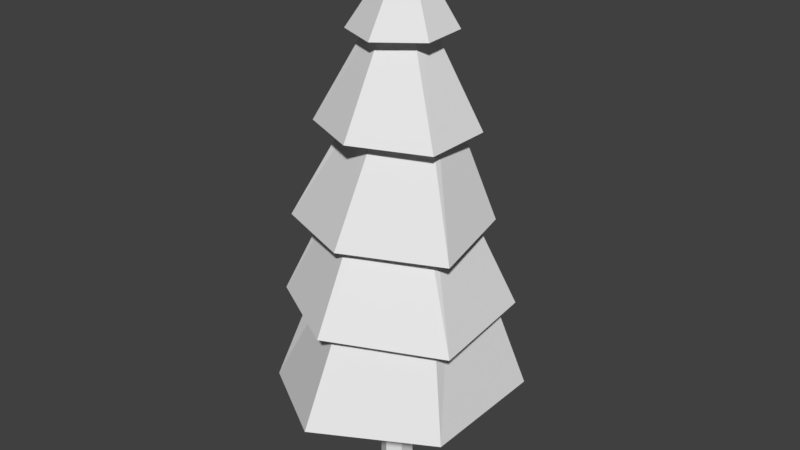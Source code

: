 # Source: Prop_Nature_Tree04.blend  (saved by Blender 2.78.0; exported with 4.5.12 LTS)
import bpy
from mathutils import Matrix  # noqa: F401  (used for matrix-valued properties, if any)

bpy.ops.wm.read_factory_settings(use_empty=True)
scene = bpy.context.scene
scene.name = 'Scene'

# ---- collections
col_collection_1 = bpy.data.collections.new('Collection 1'); scene.collection.children.link(col_collection_1)

# ---- materials (node trees are filled in below, after node groups)
mat_tree_04 = bpy.data.materials.new('Tree_04')
mat_tree_04.alpha_threshold = 0.0
mat_tree_04.use_transparent_shadow = False
mat_tree_04.roughness = 0.5
mat_wood = bpy.data.materials.new('Wood')
mat_wood.alpha_threshold = 0.0
mat_wood.use_transparent_shadow = False
mat_wood.roughness = 0.5

# ---- material node trees

# ---- world
world_world = bpy.data.worlds.new('World'); scene.world = world_world
world_world.color = (0.05088, 0.05088, 0.05088)
world_world.use_sun_shadow = False
world_world.sun_shadow_jitter_overblur = 0.0
world_world.cycles.sampling_method = 'MANUAL'

# ---- meshes
me_tree_type1_04_mesh = bpy.data.meshes.new('Tree Type1 04_mesh')
me_tree_type1_04_mesh.from_pydata([(-0.009401, -0.003137, -0.1352), (-0.1205, -0.001733, -0.06762), (-0.1205, -0.001734, 0.06762), (-0.009402, -0.003137, 0.1352), (0.1016, -0.005559, 0.06762), (0.1016, -0.005559, -0.06762), (0.02335, 1.237, -0.1337), (-0.08442, 1.226, -0.06708), (-0.08336, 1.228, 0.06624), (0.02441, 1.24, 0.1327), (0.1282, 1.244, 0.06607), (0.1273, 1.24, -0.06702), (0.006331, 0.8031, -1.057), (-0.7978, 0.6818, -0.5297), (-0.7977, 0.7347, 0.5296), (0.006531, 0.857, 1.057), (0.8427, 0.8197, 0.5277), (0.8427, 0.8186, -0.5279), (0.007286, 2.461, -0.3736), (-0.3264, 2.302, -0.1918), (-0.311, 2.299, 0.1775), (0.0535, 2.386, 0.3398), (0.3977, 2.388, 0.142), (0.3555, 2.455, -0.2005), (-0.008031, 1.513, -0.9277), (-0.7306, 1.437, -0.4679), (-0.7278, 1.53, 0.4657), (0.02483, 1.579, 0.9108), (0.8299, 1.505, 0.4328), (0.7652, 1.537, -0.4618), (-0.009849, 3.037, -0.1697), (-0.1612, 3.007, -0.09765), (-0.1595, 2.992, 0.049), (-0.0101, 2.996, 0.1206), (0.1457, 3.006, 0.04615), (0.1488, 3.03, -0.09928), (-0.06228, 2.173, -0.7594), (-0.7263, 2.087, -0.3876), (-0.718, 2.13, 0.3824), (0.02611, 2.193, 0.7147), (0.7244, 2.15, 0.3174), (0.6107, 2.218, -0.38), (0.07254, 3.546, -0.1789), (-0.04143, 3.564, -0.1206), (-0.03286, 3.549, -0.004646), (0.08626, 3.512, 0.05149), (0.1968, 3.501, -0.009626), (0.192, 3.518, -0.1248), (-0.006266, 2.973, -0.5619), (-0.5574, 2.916, -0.2942), (-0.5547, 2.9, 0.2825), (-0.01039, 2.935, 0.5531), (0.5344, 2.906, 0.2663), (0.5405, 2.91, -0.2834), (0.005867, 3.851, -0.1431), (-0.09167, 3.856, -0.08772), (-0.08899, 3.852, 0.0205), (0.01176, 3.843, 0.07426), (0.1131, 3.836, 0.01782), (0.113, 3.844, -0.09066), (0.02136, 3.638, -0.4126), (-0.3427, 3.61, -0.228), (-0.3332, 3.595, 0.1686), (0.04283, 3.611, 0.3484), (0.3829, 3.623, 0.1364), (0.3757, 3.634, -0.2165), (0.07744, 4.262, -0.00705), (-0.007403, 0.608, -0.1351), (0.08759, 0.5818, -0.06758), (0.08762, 0.5821, 0.06753), (-0.007355, 0.6085, 0.1351), (-0.1104, 0.6251, 0.06751), (-0.1105, 0.6249, -0.06758)], [], [(12, 13, 19, 18), (67, 72, 7, 6), (72, 71, 8, 7), (71, 70, 9, 8), (70, 69, 10, 9), (69, 68, 11, 10), (68, 67, 6, 11), (13, 14, 20, 19), (14, 15, 21, 20), (15, 16, 22, 21), (16, 17, 23, 22), (17, 12, 18, 23), (24, 25, 31, 30), (25, 26, 32, 31), (26, 27, 33, 32), (27, 28, 34, 33), (28, 29, 35, 34), (29, 24, 30, 35), (36, 37, 43, 42), (37, 38, 44, 43), (38, 39, 45, 44), (39, 40, 46, 45), (40, 41, 47, 46), (41, 36, 42, 47), (48, 49, 55, 54), (49, 50, 56, 55), (50, 51, 57, 56), (51, 52, 58, 57), (52, 53, 59, 58), (53, 48, 54, 59), (60, 61, 66), (61, 62, 66), (62, 63, 66), (63, 64, 66), (64, 65, 66), (65, 60, 66), (5, 0, 67, 68), (4, 5, 68, 69), (3, 4, 69, 70), (2, 3, 70, 71), (1, 2, 71, 72), (0, 1, 72, 67)])
me_tree_type1_04_mesh.polygons.foreach_set('material_index', [0, 1, 1, 1, 1, 1, 1, 0, 0, 0, 0, 0, 0, 0, 0, 0, 0, 0, 0, 0, 0, 0, 0, 0, 0, 0, 0, 0, 0, 0, 0, 0, 0, 0, 0, 0, 1, 1, 1, 1, 1, 1])
_uv = me_tree_type1_04_mesh.uv_layers.new(name='Tree_Type1_04_mesh-mesh-map-0')
_uv.uv.foreach_set('vector', [0.09777, 0.3458, 0.1483, 0.3458, 0.1483, 0.3964, 0.09777, 0.3964, 0.3458, 0.8536, 0.3964, 0.8536, 0.3964, 0.9042, 0.3458, 0.9042, 0.3458, 0.8536, 0.3964, 0.8536, 0.3964, 0.9042, 0.3458, 0.9042, 0.3458, 0.8536, 0.3964, 0.8536, 0.3964, 0.9042, 0.3458, 0.9042, 0.3458, 0.8536, 0.3964, 0.8536, 0.3964, 0.9042, 0.3458, 0.9042, 0.3458, 0.8536, 0.3964, 0.8536, 0.3964, 0.9042, 0.3458, 0.9042, 0.3458, 0.8536, 0.3964, 0.8536, 0.3964, 0.9042, 0.3458, 0.9042, 0.09777, 0.3458, 0.1483, 0.3458, 0.1483, 0.3964, 0.09777, 0.3964, 0.09777, 0.3458, 0.1483, 0.3458, 0.1483, 0.3964, 0.09777, 0.3964, 0.09777, 0.3458, 0.1483, 0.3458, 0.1483, 0.3964, 0.09777, 0.3964, 0.09777, 0.3458, 0.1483, 0.3458, 0.1483, 0.3964, 0.09777, 0.3964, 0.09777, 0.3458, 0.1483, 0.3458, 0.1483, 0.3964, 0.09777, 0.3964, 0.09777, 0.3458, 0.1483, 0.3458, 0.1483, 0.3964, 0.09777, 0.3964, 0.09777, 0.3458, 0.1483, 0.3458, 0.1483, 0.3964, 0.09777, 0.3964, 0.09777, 0.3458, 0.1483, 0.3458, 0.1483, 0.3964, 0.09777, 0.3964, 0.09777, 0.3458, 0.1483, 0.3458, 0.1483, 0.3964, 0.09777, 0.3964, 0.09777, 0.3458, 0.1483, 0.3458, 0.1483, 0.3964, 0.09777, 0.3964, 0.09777, 0.3458, 0.1483, 0.3458, 0.1483, 0.3964, 0.09777, 0.3964, 0.09777, 0.3458, 0.1483, 0.3458, 0.1483, 0.3964, 0.09777, 0.3964, 0.09777, 0.3458, 0.1483, 0.3458, 0.1483, 0.3964, 0.09777, 0.3964, 0.09777, 0.3458, 0.1483, 0.3458, 0.1483, 0.3964, 0.09777, 0.3964, 0.09777, 0.3458, 0.1483, 0.3458, 0.1483, 0.3964, 0.09777, 0.3964, 0.09777, 0.3458, 0.1483, 0.3458, 0.1483, 0.3964, 0.09777, 0.3964, 0.09777, 0.3458, 0.1483, 0.3458, 0.1483, 0.3964, 0.09777, 0.3964, 0.09777, 0.3458, 0.1483, 0.3458, 0.1483, 0.3964, 0.09777, 0.3964, 0.09777, 0.3458, 0.1483, 0.3458, 0.1483, 0.3964, 0.09777, 0.3964, 0.09777, 0.3458, 0.1483, 0.3458, 0.1483, 0.3964, 0.09777, 0.3964, 0.09777, 0.3458, 0.1483, 0.3458, 0.1483, 0.3964, 0.09777, 0.3964, 0.09777, 0.3458, 0.1483, 0.3458, 0.1483, 0.3964, 0.09777, 0.3964, 0.09777, 0.3458, 0.1483, 0.3458, 0.1483, 0.3964, 0.09777, 0.3964, 0.09777, 0.3458, 0.1483, 0.3458, 0.1483, 0.3964, 0.09777, 0.3458, 0.1483, 0.3458, 0.1483, 0.3964, 0.09777, 0.3458, 0.1483, 0.3458, 0.1483, 0.3964, 0.09777, 0.3458, 0.1483, 0.3458, 0.1483, 0.3964, 0.09777, 0.3458, 0.1483, 0.3458, 0.1483, 0.3964, 0.09777, 0.3458, 0.1483, 0.3458, 0.1483, 0.3964, 0.3458, 0.8536, 0.3964, 0.8536, 0.3964, 0.9042, 0.3458, 0.9042, 0.3458, 0.8536, 0.3964, 0.8536, 0.3964, 0.9042, 0.3458, 0.9042, 0.3458, 0.8536, 0.3964, 0.8536, 0.3964, 0.9042, 0.3458, 0.9042, 0.3458, 0.8536, 0.3964, 0.8536, 0.3964, 0.9042, 0.3458, 0.9042, 0.3458, 0.8536, 0.3964, 0.8536, 0.3964, 0.9042, 0.3458, 0.9042, 0.3458, 0.8536, 0.3964, 0.8536, 0.3964, 0.9042, 0.3458, 0.9042])
me_tree_type1_04_mesh.materials.append(mat_tree_04)
me_tree_type1_04_mesh.materials.append(mat_wood)
me_tree_type1_04_mesh.use_remesh_preserve_volume = False
me_tree_type1_04_mesh.use_remesh_preserve_attributes = False
me_tree_type1_04_mesh.use_mirror_vertex_groups = False
me_tree_type1_04_mesh.update()

# ---- objects
ob_tree_type1_04_mesh = bpy.data.objects.new('Tree_Type1_04_mesh', me_tree_type1_04_mesh)

# ---- transforms, parenting, visibility, modifiers, constraints
ob_tree_type1_04_mesh.location = (0.006995, -0.0005456, 0.0)
ob_tree_type1_04_mesh.rotation_euler = (1.571, -0.0, 0.0)
ob_tree_type1_04_mesh.scale = (0.2138, 0.2138, 0.2138)
ob_tree_type1_04_mesh.lineart.crease_threshold = 0.0

# ---- collection membership
col_collection_1.objects.link(ob_tree_type1_04_mesh)

# ---- scene / render settings (as saved in the file)
scene.frame_start = 1; scene.frame_end = 250; scene.frame_set(1)
scene.render.engine = 'BLENDER_EEVEE_NEXT'
scene.render.resolution_percentage = 50
scene.render.dither_intensity = 0.0
scene.cycles.use_denoising = False
scene.cycles.samples = 128
scene.cycles.sampling_pattern = 'TABULATED_SOBOL'
scene.cycles.light_sampling_threshold = 0.0
scene.cycles.use_adaptive_sampling = False
scene.cycles.use_light_tree = False
scene.cycles.blur_glossy = 0.0
scene.cycles.sample_clamp_indirect = 0.0
scene.view_settings.view_transform = 'Standard'
bpy.context.view_layer.update()

# ---- added for rendering (the .blend has no active camera and no usable light): camera, sun
cam_auto = bpy.data.cameras.new('AutoCamera')
cam_auto.lens = 50.0
cam_auto.sensor_width = 36.0
cam_auto.clip_end = 1000.0
ob_auto_camera = bpy.data.objects.new('AutoCamera', cam_auto)
scene.collection.objects.link(ob_auto_camera)
ob_auto_camera.location = (1.00804, -1.19597, 1.25193)
ob_auto_camera.rotation_euler = (1.09748, -7.21219e-08, 0.694738)
scene.camera = ob_auto_camera
light_auto_sun = bpy.data.lights.new('AutoSun', 'SUN')
light_auto_sun.energy = 3.0
light_auto_sun.angle = 0.0523599
ob_auto_sun = bpy.data.objects.new('AutoSun', light_auto_sun)
scene.collection.objects.link(ob_auto_sun)
ob_auto_sun.rotation_euler = (0.872665, 0.174533, 0.523599)
bpy.context.view_layer.update()
